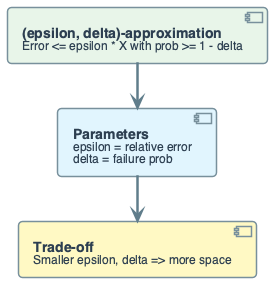

The diagram above was rendered by PlantUML. Its source (embedded in the PNG):
@startuml
' (epsilon, delta) approximation: P(|X_hat - X| <= epsilon*X) >= 1 - delta
' Trade-off: smaller epsilon, delta -> more space

top to bottom direction
skinparam linetype ortho
skinparam shadowing false
skinparam roundcorner 8
skinparam handwritten false
skinparam nodesep 50
skinparam ranksep 45

skinparam defaultFontName "Segoe UI, Helvetica, sans-serif"
skinparam defaultFontSize 16
skinparam defaultFontColor #2C3E50
skinparam rectangle {
    BackgroundColor #F8F9FA
    BorderColor #90A4AE
    BorderThickness 2
    FontSize 14
    Padding 12
}
skinparam component {
    BackgroundColor #FFFFFF
    BorderColor #78909C
    BorderThickness 1.5
    FontSize 14
    Padding 10
}
skinparam arrow {
    Color #607D8B
    Thickness 2.5
    FontSize 11
}

component "**(epsilon, delta)-approximation**\n<size:12>Error <= epsilon * X with prob >= 1 - delta</size>" as DEF #E8F5E9

component "**Parameters**\n<size:12>epsilon = relative error</size>\n<size:12>delta = failure prob</size>" as PARAM #E1F5FE

component "**Trade-off**\n<size:12>Smaller epsilon, delta => more space</size>" as TRADE #FFF9C4

DEF -down-> PARAM
PARAM -down-> TRADE
@enduml